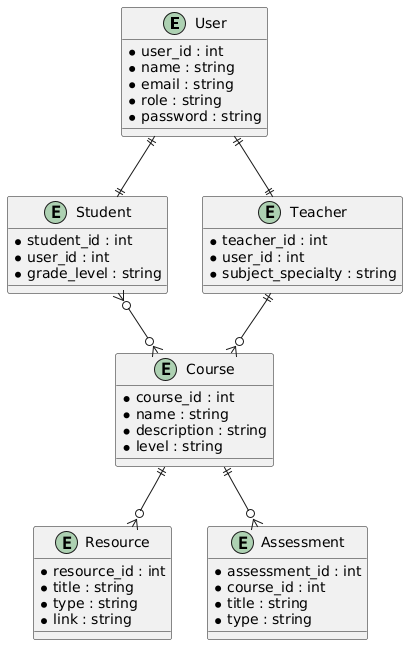

The diagram above was rendered by PlantUML. Its source (embedded in the PNG):
@startuml
entity User {
  * user_id : int
  * name : string
  * email : string
  * role : string
  * password : string
}

entity Student {
  * student_id : int
  * user_id : int
  * grade_level : string
}

entity Teacher {
  * teacher_id : int
  * user_id : int
  * subject_specialty : string
}

entity Course {
  * course_id : int
  * name : string
  * description : string
  * level : string
}

entity Resource {
  * resource_id : int
  * title : string
  * type : string
  * link : string
}

entity Assessment {
  * assessment_id : int
  * course_id : int
  * title : string
  * type : string
}

User ||--|| Student
User ||--|| Teacher
Teacher ||--o{ Course
Student }o--o{ Course
Course ||--o{ Resource
Course ||--o{ Assessment
@enduml